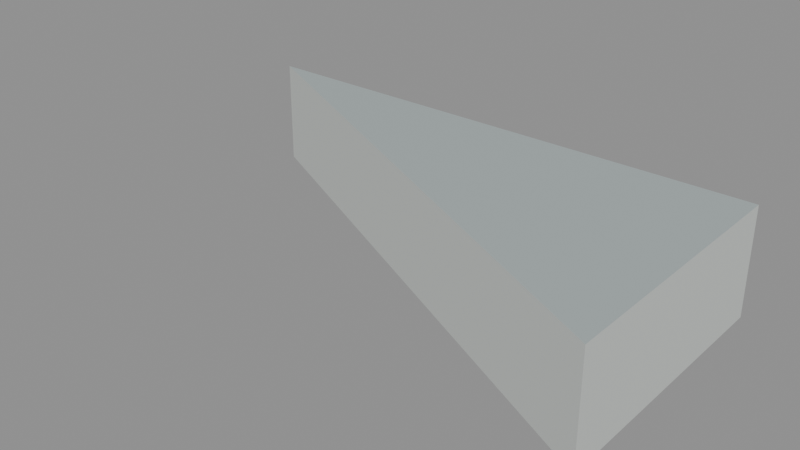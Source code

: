 # Source: floor_tri_0_2_3.blend  (saved by Blender 5.2.45; exported with 4.5.12 LTS)
import bpy
from mathutils import Matrix  # noqa: F401  (used for matrix-valued properties, if any)

bpy.ops.wm.read_factory_settings(use_empty=True)
scene = bpy.context.scene
scene.name = 'floor_tri_0_2_3'

# ---- materials (node trees are filled in below, after node groups)
mat_paint_surface = bpy.data.materials.new('Paint_Surface')
mat_paint_surface.diffuse_color = (0.48, 0.55, 0.55, 1.0)
mat_paint_fascia = bpy.data.materials.new('Paint_Fascia')
mat_paint_fascia.diffuse_color = (0.74, 0.78, 0.75, 1.0)
mat_paint_underside = bpy.data.materials.new('Paint_Underside')
mat_paint_underside.diffuse_color = (0.74, 0.78, 0.75, 1.0)

# ---- material node trees
mat_paint_surface.use_nodes = True; mat_paint_surface.node_tree.nodes.clear()
_N = mat_paint_surface.node_tree.nodes; _L = mat_paint_surface.node_tree.links
n0 = _N.new('ShaderNodeBsdfPrincipled'); n0.name = 'Principled BSDF'; n0.location = (-200, 100)
n0.inputs[0].default_value = (0.48, 0.55, 0.55, 1.0)
n0.inputs[1].default_value = 0.25
n0.inputs[2].default_value = 0.48
n0.inputs[10].default_value = 0.005
n1 = _N.new('ShaderNodeOutputMaterial'); n1.name = 'Material Output'; n1.location = (200, 100)
_L.new(n0.outputs[0], n1.inputs[0])
n1.is_active_output = True
mat_paint_fascia.use_nodes = True; mat_paint_fascia.node_tree.nodes.clear()
_N = mat_paint_fascia.node_tree.nodes; _L = mat_paint_fascia.node_tree.links
n0 = _N.new('ShaderNodeBsdfPrincipled'); n0.name = 'Principled BSDF'; n0.location = (-200, 100)
n0.inputs[0].default_value = (0.74, 0.78, 0.75, 1.0)
n0.inputs[1].default_value = 0.25
n0.inputs[2].default_value = 0.48
n0.inputs[10].default_value = 0.005
n1 = _N.new('ShaderNodeOutputMaterial'); n1.name = 'Material Output'; n1.location = (200, 100)
_L.new(n0.outputs[0], n1.inputs[0])
n1.is_active_output = True
mat_paint_underside.use_nodes = True; mat_paint_underside.node_tree.nodes.clear()
_N = mat_paint_underside.node_tree.nodes; _L = mat_paint_underside.node_tree.links
n0 = _N.new('ShaderNodeBsdfPrincipled'); n0.name = 'Principled BSDF'; n0.location = (-200, 100)
n0.inputs[0].default_value = (0.74, 0.78, 0.75, 1.0)
n0.inputs[1].default_value = 0.25
n0.inputs[2].default_value = 0.48
n0.inputs[10].default_value = 0.005
n1 = _N.new('ShaderNodeOutputMaterial'); n1.name = 'Material Output'; n1.location = (200, 100)
_L.new(n0.outputs[0], n1.inputs[0])
n1.is_active_output = True

# ---- meshes
me_floor_tri_0_2_3 = bpy.data.meshes.new('floor_tri_0_2_3')
me_floor_tri_0_2_3.from_pydata([(0.0, 0.0, -0.1), (0.5, 0.0, -0.1), (0.5, -0.25, -0.1), (0.0, 0.0, 0.0), (0.5, 0.0, 0.0), (0.5, -0.25, 0.0)], [], [(0, 1, 2), (5, 4, 3), (0, 3, 4, 1), (1, 4, 5, 2), (2, 5, 3, 0)])
me_floor_tri_0_2_3.polygons.foreach_set('material_index', [2, 0, 1, 1, 1])
_uv = me_floor_tri_0_2_3.uv_layers.new(name='UVMap')
_uv.uv.foreach_set('vector', [0.0, 0.0, 0.5, 0.0, 0.5, -0.25, 0.5, -0.25, 0.5, 0.0, 0.0, 0.0, 0.0, -0.1, 0.0, 0.0, 0.5, 0.0, 0.5, -0.1, 0.0, -0.1, 0.0, 0.0, -0.25, 0.0, -0.25, -0.1, 0.5, -0.1, 0.5, 0.0, 0.0, 0.0, 0.0, -0.1])
me_floor_tri_0_2_3.materials.append(mat_paint_surface)
me_floor_tri_0_2_3.materials.append(mat_paint_fascia)
me_floor_tri_0_2_3.materials.append(mat_paint_underside)
me_floor_tri_0_2_3.update()

# ---- objects
ob_floor_tri_0_2_3 = bpy.data.objects.new('floor_tri_0_2_3', me_floor_tri_0_2_3)

# ---- transforms, parenting, visibility, modifiers, constraints
ob_floor_tri_0_2_3.location = (0.0, 0.0, 0.0)

# ---- collection membership
scene.collection.objects.link(ob_floor_tri_0_2_3)

# ---- scene / render settings (as saved in the file)
scene.frame_start = 1; scene.frame_end = 250; scene.frame_set(1)
scene.render.engine = 'BLENDER_EEVEE_NEXT'
scene.render.image_settings.exr_codec = 'NONE'
scene.render.use_bake_clear = False
scene.render.bake_margin = 0
scene.render.bake_bias = 0.0
scene.render.bake_samples = 0
scene.render.simplify_subdivision_render = 0
scene.render.simplify_child_particles_render = 0.0
scene.render.compositor_device = 'GPU'
scene.eevee.use_volume_custom_range = False
scene.eevee.gtao_distance = 0.0
scene.eevee.use_fast_gi = False
scene.eevee.fast_gi_thickness_near = 0.1
scene.eevee.fast_gi_thickness_far = 0.0
scene.eevee.ray_tracing_options.screen_trace_thickness = 0.1
bpy.context.view_layer.update()

# ---- added for rendering (the .blend has no active camera and no usable light): camera, sun + grey world if the file has none
cam_auto = bpy.data.cameras.new('AutoCamera')
cam_auto.lens = 50.0
cam_auto.sensor_width = 36.0
cam_auto.clip_end = 1000.0
ob_auto_camera = bpy.data.objects.new('AutoCamera', cam_auto)
scene.collection.objects.link(ob_auto_camera)
ob_auto_camera.location = (0.775427, -0.755512, 0.370341)
ob_auto_camera.rotation_euler = (1.09748, -7.21219e-08, 0.694738)
scene.camera = ob_auto_camera
light_auto_sun = bpy.data.lights.new('AutoSun', 'SUN')
light_auto_sun.energy = 3.0
light_auto_sun.angle = 0.0523599
ob_auto_sun = bpy.data.objects.new('AutoSun', light_auto_sun)
scene.collection.objects.link(ob_auto_sun)
ob_auto_sun.rotation_euler = (0.872665, 0.174533, 0.523599)
if scene.world is None:
    world_auto = bpy.data.worlds.new('AutoWorld')
    world_auto.color = (0.3, 0.3, 0.3)
    scene.world = world_auto
bpy.context.view_layer.update()
